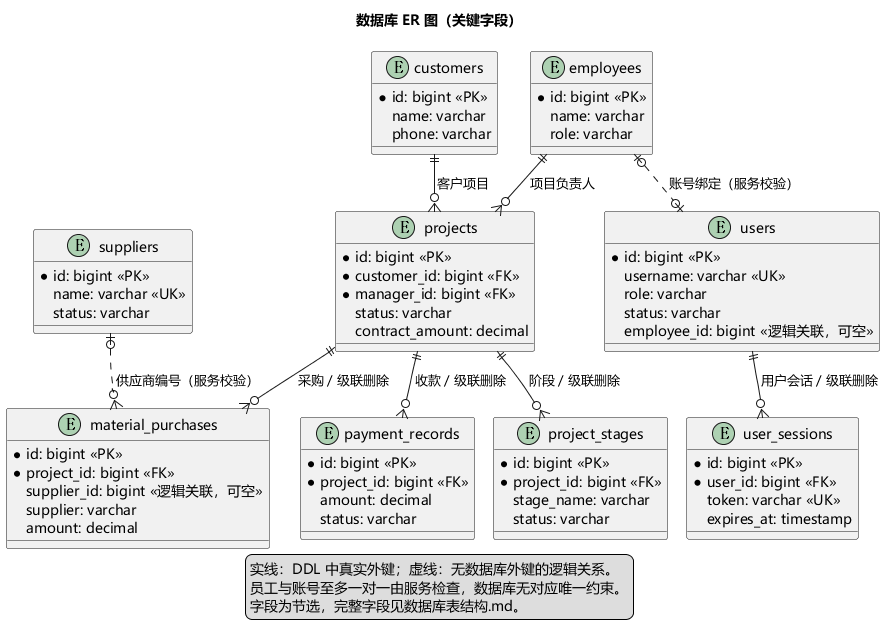

The diagram above was rendered by PlantUML. Its source (embedded in the PNG):
@startuml
!pragma layout smetana
skinparam defaultFontName Microsoft YaHei
title 数据库 ER 图（关键字段）
entity users {
  *id: bigint <<PK>>
  username: varchar <<UK>>
  role: varchar
  status: varchar
  employee_id: bigint <<逻辑关联，可空>>
}
entity user_sessions {
  *id: bigint <<PK>>
  *user_id: bigint <<FK>>
  token: varchar <<UK>>
  expires_at: timestamp
}
entity customers {
  *id: bigint <<PK>>
  name: varchar
  phone: varchar
}
entity employees {
  *id: bigint <<PK>>
  name: varchar
  role: varchar
}
entity projects {
  *id: bigint <<PK>>
  *customer_id: bigint <<FK>>
  *manager_id: bigint <<FK>>
  status: varchar
  contract_amount: decimal
}
entity project_stages {
  *id: bigint <<PK>>
  *project_id: bigint <<FK>>
  stage_name: varchar
  status: varchar
}
entity material_purchases {
  *id: bigint <<PK>>
  *project_id: bigint <<FK>>
  supplier_id: bigint <<逻辑关联，可空>>
  supplier: varchar
  amount: decimal
}
entity payment_records {
  *id: bigint <<PK>>
  *project_id: bigint <<FK>>
  amount: decimal
  status: varchar
}
entity suppliers {
  *id: bigint <<PK>>
  name: varchar <<UK>>
  status: varchar
}
users ||--o{ user_sessions : 用户会话 / 级联删除
customers ||--o{ projects : 客户项目
employees ||--o{ projects : 项目负责人
projects ||--o{ project_stages : 阶段 / 级联删除
projects ||--o{ material_purchases : 采购 / 级联删除
projects ||--o{ payment_records : 收款 / 级联删除
employees |o..o| users : 账号绑定（服务校验）
suppliers |o..o{ material_purchases : 供应商编号（服务校验）
legend bottom
实线：DDL 中真实外键；虚线：无数据库外键的逻辑关系。
员工与账号至多一对一由服务检查，数据库无对应唯一约束。
字段为节选，完整字段见数据库表结构.md。
endlegend
@enduml